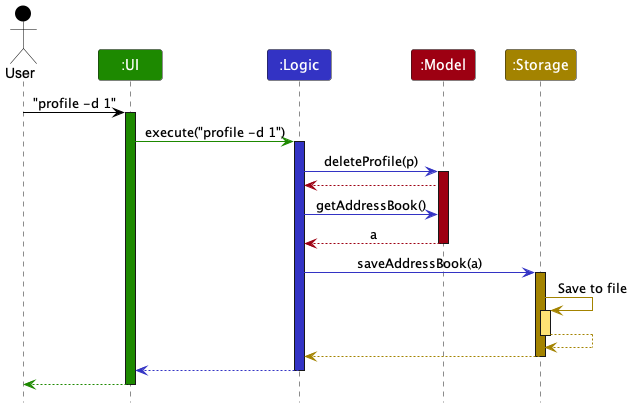

The diagram above was rendered by PlantUML. Its source (embedded in the PNG):
@startuml
!include style.puml

Actor User as user USER_COLOR
Participant ":UI" as ui UI_COLOR
Participant ":Logic" as logic LOGIC_COLOR
Participant ":Model" as model MODEL_COLOR
Participant ":Storage" as storage STORAGE_COLOR

user -[USER_COLOR]> ui : "profile -d 1"
activate ui UI_COLOR

ui -[UI_COLOR]> logic : execute("profile -d 1")
activate logic LOGIC_COLOR

logic -[LOGIC_COLOR]> model : deleteProfile(p)
activate model MODEL_COLOR

model -[MODEL_COLOR]-> logic

logic -[LOGIC_COLOR]> model : getAddressBook()
model -[MODEL_COLOR]-> logic : a
deactivate model


logic -[LOGIC_COLOR]> storage : saveAddressBook(a)
activate storage STORAGE_COLOR

storage -[STORAGE_COLOR]> storage : Save to file
activate storage STORAGE_COLOR_T1
storage --[STORAGE_COLOR]> storage
deactivate storage

storage --[STORAGE_COLOR]> logic
deactivate storage

logic --[LOGIC_COLOR]> ui
deactivate logic

ui--[UI_COLOR]> user
deactivate ui
@enduml